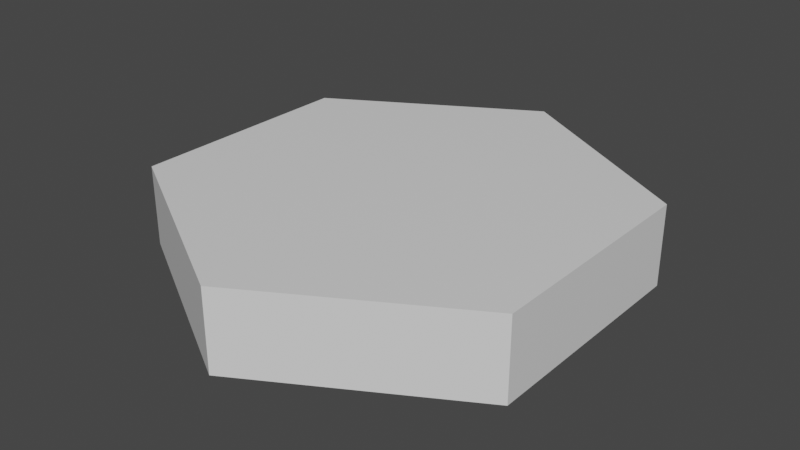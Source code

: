 # Source: Hexagon.blend  (saved by Blender 2.93.21; exported with 4.5.12 LTS)
import bpy
from mathutils import Matrix  # noqa: F401  (used for matrix-valued properties, if any)

bpy.ops.wm.read_factory_settings(use_empty=True)
scene = bpy.context.scene
scene.name = 'Scene'

# ---- collections
col_collection = bpy.data.collections.new('Collection'); scene.collection.children.link(col_collection)

# ---- materials (node trees are filled in below, after node groups)
mat_material = bpy.data.materials.new('Material')
mat_material.alpha_threshold = 0.0
mat_material.use_transparent_shadow = False
mat_material.line_color = (0.0, 0.0, 0.0, 1.0)

# ---- material node trees
mat_material.use_nodes = True; mat_material.node_tree.nodes.clear()
_N = mat_material.node_tree.nodes; _L = mat_material.node_tree.links
n0 = _N.new('ShaderNodeOutputMaterial'); n0.name = 'Material Output'; n0.location = (300, 300)
n1 = _N.new('ShaderNodeBsdfPrincipled'); n1.name = 'Principled BSDF'; n1.location = (10, 300)
n1.distribution = 'GGX'
n1.subsurface_method = 'BURLEY'
n1.inputs[2].default_value = 0.4
n1.inputs[3].default_value = 1.45
n1.inputs[27].default_value = (0.0, 0.0, 0.0, 1.0)
n1.inputs[28].default_value = 1.0
_L.new(n1.outputs[0], n0.inputs[0])
n0.is_active_output = True

# ---- world
world_world = bpy.data.worlds.new('World'); scene.world = world_world
world_world.use_nodes = True; world_world.node_tree.nodes.clear()
_N = world_world.node_tree.nodes; _L = world_world.node_tree.links
n0 = _N.new('ShaderNodeOutputWorld'); n0.name = 'World Output'; n0.location = (300, 300)
n1 = _N.new('ShaderNodeBackground'); n1.name = 'Background'; n1.location = (10, 300)
n1.inputs[0].default_value = (0.05088, 0.05088, 0.05088, 1.0)
_L.new(n1.outputs[0], n0.inputs[0])
n0.is_active_output = True
world_world.color = (0.05088, 0.05088, 0.05088)
world_world.use_sun_shadow = False
world_world.sun_shadow_jitter_overblur = 0.0

# ---- meshes
me_cube = bpy.data.meshes.new('Cube')
me_cube.from_pydata([(0.5, 0.288, 0.2), (0.5, 0.288, 0.0), (0.5, -0.288, 0.2), (0.5, -0.288, 0.0), (-0.5, 0.288, 0.2), (-0.5, 0.288, 0.0), (-0.5, -0.288, 0.2), (-0.5, -0.288, 0.0), (0.0, 0.577, 0.0), (0.0, -0.577, 0.2), (0.0, -0.577, 0.0), (0.0, 0.577, 0.2)], [], [(11, 4, 6, 9), (10, 9, 6, 7), (7, 6, 4, 5), (8, 1, 3, 10), (1, 0, 2, 3), (8, 11, 0, 1), (5, 4, 11, 8), (5, 8, 10, 7), (3, 2, 9, 10), (0, 11, 9, 2)])
_uv = me_cube.uv_layers.new(name='UVMap')
_uv.uv.foreach_set('vector', [0.75, 0.5, 0.875, 0.5, 0.875, 0.75, 0.75, 0.75, 0.375, 0.875, 0.625, 0.875, 0.625, 1.0, 0.375, 1.0, 0.375, 0.0, 0.625, 0.0, 0.625, 0.25, 0.375, 0.25, 0.25, 0.5, 0.375, 0.5, 0.375, 0.75, 0.25, 0.75, 0.375, 0.5, 0.625, 0.5, 0.625, 0.75, 0.375, 0.75, 0.375, 0.375, 0.625, 0.375, 0.625, 0.5, 0.375, 0.5, 0.375, 0.25, 0.625, 0.25, 0.625, 0.375, 0.375, 0.375, 0.125, 0.5, 0.25, 0.5, 0.25, 0.75, 0.125, 0.75, 0.375, 0.75, 0.625, 0.75, 0.625, 0.875, 0.375, 0.875, 0.625, 0.5, 0.75, 0.5, 0.75, 0.75, 0.625, 0.75])
me_cube.materials.append(mat_material)
me_cube.use_remesh_preserve_volume = False
me_cube.use_remesh_preserve_attributes = False
me_cube.use_mirror_vertex_groups = False
me_cube.update()

# ---- objects
ob_cube = bpy.data.objects.new('Cube', me_cube)

# ---- transforms, parenting, visibility, modifiers, constraints
ob_cube.location = (0.0, 0.0, 0.0)
ob_cube.lock_rotations_4d = False
ob_cube.empty_display_type = 'ARROWS'
ob_cube.lineart.crease_threshold = 0.0

# ---- collection membership
col_collection.objects.link(ob_cube)

# ---- scene / render settings (as saved in the file)
scene.frame_start = 1; scene.frame_end = 250; scene.frame_set(1)
scene.render.engine = 'BLENDER_EEVEE_NEXT'
scene.cycles.use_denoising = False
scene.cycles.samples = 128
scene.cycles.sampling_pattern = 'TABULATED_SOBOL'
scene.cycles.use_adaptive_sampling = False
scene.cycles.use_light_tree = False
scene.view_settings.view_transform = 'Filmic'
bpy.context.view_layer.update()

# ---- added for rendering (the .blend has no active camera and no usable light): camera, sun
cam_auto = bpy.data.cameras.new('AutoCamera')
cam_auto.lens = 50.0
cam_auto.sensor_width = 36.0
cam_auto.clip_end = 1000.0
ob_auto_camera = bpy.data.objects.new('AutoCamera', cam_auto)
scene.collection.objects.link(ob_auto_camera)
ob_auto_camera.location = (1.42488, -1.70986, 1.2399)
ob_auto_camera.rotation_euler = (1.09748, -7.21219e-08, 0.694738)
scene.camera = ob_auto_camera
light_auto_sun = bpy.data.lights.new('AutoSun', 'SUN')
light_auto_sun.energy = 3.0
light_auto_sun.angle = 0.0523599
ob_auto_sun = bpy.data.objects.new('AutoSun', light_auto_sun)
scene.collection.objects.link(ob_auto_sun)
ob_auto_sun.rotation_euler = (0.872665, 0.174533, 0.523599)
bpy.context.view_layer.update()
